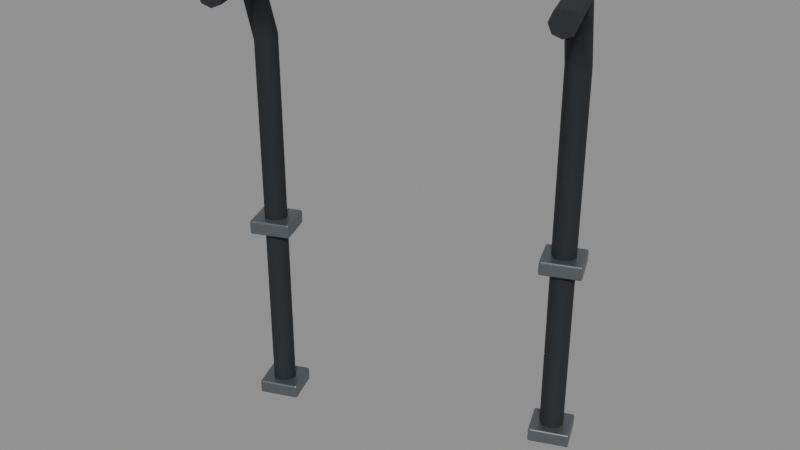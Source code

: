 # Source: BD_E03_PowerConnections.blend  (saved by Blender 5.2.45; exported with 4.5.12 LTS)
import bpy
from mathutils import Matrix  # noqa: F401  (used for matrix-valued properties, if any)

bpy.ops.wm.read_factory_settings(use_empty=True)
scene = bpy.context.scene
scene.name = 'Scene'

# ---- materials (node trees are filled in below, after node groups)
mat_b4o_rubber = bpy.data.materials.new('B4O_Rubber')
mat_b4o_rubber.diffuse_color = (0.015, 0.018, 0.022, 1.0)
mat_b4o_steel = bpy.data.materials.new('B4O_Steel')
mat_b4o_steel.diffuse_color = (0.18, 0.2, 0.22, 1.0)

# ---- material node trees
mat_b4o_rubber.use_nodes = True; mat_b4o_rubber.node_tree.nodes.clear()
_N = mat_b4o_rubber.node_tree.nodes; _L = mat_b4o_rubber.node_tree.links
n0 = _N.new('ShaderNodeBsdfPrincipled'); n0.name = 'Principled BSDF'; n0.location = (-200, 100)
n0.inputs[0].default_value = (0.015, 0.018, 0.022, 1.0)
n0.inputs[2].default_value = 0.8
n0.inputs[10].default_value = 0.005
n1 = _N.new('ShaderNodeOutputMaterial'); n1.name = 'Material Output'; n1.location = (200, 100)
_L.new(n0.outputs[0], n1.inputs[0])
n1.is_active_output = True
mat_b4o_steel.use_nodes = True; mat_b4o_steel.node_tree.nodes.clear()
_N = mat_b4o_steel.node_tree.nodes; _L = mat_b4o_steel.node_tree.links
n0 = _N.new('ShaderNodeBsdfPrincipled'); n0.name = 'Principled BSDF'; n0.location = (-200, 100)
n0.inputs[0].default_value = (0.18, 0.2, 0.22, 1.0)
n0.inputs[1].default_value = 0.75
n0.inputs[2].default_value = 0.38
n0.inputs[10].default_value = 0.005
n1 = _N.new('ShaderNodeOutputMaterial'); n1.name = 'Material Output'; n1.location = (200, 100)
_L.new(n0.outputs[0], n1.inputs[0])
n1.is_active_output = True

# ---- meshes
me_powercable = bpy.data.meshes.new('PowerCable')
me_powercable.from_pydata([(0.28, 0.6095, 2.228), (0.2977, 0.6095, 2.235), (0.3154, 0.6095, 2.228), (0.3227, 0.6095, 2.21), (0.3154, 0.6095, 2.192), (0.2977, 0.6095, 2.185), (0.28, 0.6095, 2.192), (0.2727, 0.6095, 2.21), (0.28, 0.3718, 1.28), (0.2977, 0.3645, 1.28), (0.3154, 0.3718, 1.28), (0.3227, 0.3895, 1.28), (0.3154, 0.4072, 1.28), (0.2977, 0.4145, 1.28), (0.28, 0.4072, 1.28), (0.2727, 0.3895, 1.28), (0.28, 0.3718, 1.28), (0.2977, 0.3645, 1.28), (0.3154, 0.3718, 1.28), (0.3227, 0.3895, 1.28), (0.3154, 0.4072, 1.28), (0.2977, 0.4145, 1.28), (0.28, 0.4072, 1.28), (0.2727, 0.3895, 1.28), (0.28, 0.3722, 2.074), (0.2977, 0.365, 2.075), (0.3154, 0.3722, 2.074), (0.3227, 0.3895, 2.07), (0.3154, 0.4068, 2.066), (0.2977, 0.414, 2.065), (0.28, 0.4068, 2.066), (0.2727, 0.3895, 2.07), (0.28, 0.4398, 2.225), (0.2977, 0.4357, 2.231), (0.3154, 0.4398, 2.225), (0.3227, 0.4495, 2.21), (0.3154, 0.4592, 2.195), (0.2977, 0.4633, 2.189), (0.28, 0.4592, 2.195), (0.2727, 0.4495, 2.21), (0.28, 0.6095, 2.228), (0.2977, 0.6095, 2.235), (0.3154, 0.6095, 2.228), (0.3227, 0.6095, 2.21), (0.3154, 0.6095, 2.192), (0.2977, 0.6095, 2.185), (0.28, 0.6095, 2.192), (0.2727, 0.6095, 2.21)], [], [(6, 4, 5), (7, 4, 6), (7, 3, 4), (0, 3, 7), (0, 2, 3), (1, 2, 0), (12, 14, 13), (11, 14, 12), (11, 15, 14), (10, 15, 11), (10, 8, 15), (9, 8, 10), (16, 24, 31, 23), (17, 25, 24, 16), (18, 26, 25, 17), (19, 27, 26, 18), (20, 28, 27, 19), (21, 29, 28, 20), (22, 30, 29, 21), (23, 31, 30, 22), (24, 32, 39, 31), (25, 33, 32, 24), (26, 34, 33, 25), (27, 35, 34, 26), (28, 36, 35, 27), (29, 37, 36, 28), (30, 38, 37, 29), (31, 39, 38, 30), (32, 40, 47, 39), (33, 41, 40, 32), (34, 42, 41, 33), (35, 43, 42, 34), (36, 44, 43, 35), (37, 45, 44, 36), (38, 46, 45, 37), (39, 47, 46, 38)])
me_powercable.polygons.foreach_set('use_smooth', [True] * 36)
_uv = me_powercable.uv_layers.new(name='UVMap')
_uv.uv.foreach_set('vector', [2.696, 2.192, 2.663, 2.192, 2.68, 2.185, 2.703, 2.21, 2.663, 2.192, 2.696, 2.192, 2.703, 2.21, 2.657, 2.21, 2.663, 2.192, 2.696, 2.228, 2.657, 2.21, 2.703, 2.21, 2.696, 2.228, 2.663, 2.228, 2.657, 2.21, 2.68, 2.235, 2.663, 2.228, 2.696, 2.228, 2.584, -6.896, 2.617, -6.882, 2.604, -6.895, 2.571, -6.882, 2.617, -6.882, 2.584, -6.896, 2.571, -6.882, 2.617, -6.863, 2.617, -6.882, 2.571, -6.863, 2.617, -6.863, 2.571, -6.882, 2.571, -6.863, 2.603, -6.849, 2.617, -6.863, 2.584, -6.849, 2.603, -6.849, 2.571, -6.863, -6.849, 1.28, -6.85, 2.074, -6.863, 2.07, -6.863, 1.28, 2.584, 1.28, 2.584, 2.075, 2.603, 2.074, 2.603, 1.28, 2.571, 1.28, 2.571, 2.074, 2.584, 2.075, 2.584, 1.28, -6.882, 1.28, -6.882, 2.07, -6.863, 2.074, -6.863, 1.28, -6.896, 1.28, -6.895, 2.066, -6.882, 2.07, -6.882, 1.28, 2.604, 1.28, 2.603, 2.065, 2.584, 2.066, 2.584, 1.28, 2.617, 1.28, 2.617, 2.066, 2.603, 2.065, 2.604, 1.28, -6.863, 1.28, -6.863, 2.07, -6.881, 2.066, -6.882, 1.28, -6.85, 2.074, -6.912, 2.225, -6.918, 2.21, -6.863, 2.07, 2.584, 2.075, 2.612, 2.231, 2.63, 2.225, 2.603, 2.074, 2.571, 2.074, 2.597, 2.225, 2.612, 2.231, 2.584, 2.075, -6.882, 2.07, -6.937, 2.21, -6.926, 2.225, -6.863, 2.074, -6.895, 2.066, -6.943, 2.195, -6.937, 2.21, -6.882, 2.07, 2.603, 2.065, 2.623, 2.189, 2.605, 2.195, 2.584, 2.066, 2.617, 2.066, 2.637, 2.195, 2.623, 2.189, 2.603, 2.065, -6.863, 2.07, -6.918, 2.21, -6.93, 2.195, -6.881, 2.066, -6.912, 2.225, -7.068, 2.228, -7.065, 2.21, -6.918, 2.21, 2.612, -6.915, 2.68, -7.075, 2.696, -7.068, 2.63, -6.912, 2.597, -6.926, 2.663, -7.082, 2.68, -7.075, 2.612, -6.915, -6.937, 2.21, -7.085, 2.21, -7.082, 2.228, -6.926, 2.225, -6.943, 2.195, -7.082, 2.192, -7.085, 2.21, -6.937, 2.21, 2.623, -6.94, 2.68, -7.075, 2.663, -7.082, 2.605, -6.943, 2.637, -6.93, 2.696, -7.068, 2.68, -7.075, 2.623, -6.94, -6.918, 2.21, -7.065, 2.21, -7.068, 2.192, -6.93, 2.195])
me_powercable.materials.append(mat_b4o_rubber)
me_powercable.auto_texspace = False
me_powercable.update()
me_cableclip = bpy.data.meshes.new('CableClip')
me_cableclip.from_pydata([(0.3402, 0.4295, 1.265), (0.2552, 0.4295, 1.265), (0.2552, 0.3495, 1.265), (0.3402, 0.3495, 1.265), (0.3402, 0.4295, 1.295), (0.2552, 0.4295, 1.295), (0.2552, 0.3495, 1.295), (0.3402, 0.3495, 1.295)], [], [(0, 3, 2, 1), (4, 5, 6, 7), (0, 1, 5, 4), (1, 2, 6, 5), (2, 3, 7, 6), (3, 0, 4, 7)])
_uv = me_cableclip.uv_layers.new(name='UVMap')
_uv.uv.foreach_set('vector', [2.57, -6.926, 2.539, -6.852, 2.617, -6.819, 2.648, -6.893, 2.57, -6.926, 2.648, -6.893, 2.617, -6.819, 2.539, -6.852, 2.57, 1.265, 2.648, 1.265, 2.648, 1.295, 2.57, 1.295, -6.893, 1.265, -6.819, 1.265, -6.819, 1.295, -6.893, 1.295, 2.617, 1.265, 2.539, 1.265, 2.539, 1.295, 2.617, 1.295, -6.852, 1.265, -6.926, 1.265, -6.926, 1.295, -6.852, 1.295])
me_cableclip.materials.append(mat_b4o_steel)
me_cableclip.update()
me_cableclip_001 = bpy.data.meshes.new('CableClip.001')
me_cableclip_001.from_pydata([(0.3402, 0.4295, 1.659), (0.2552, 0.4295, 1.659), (0.2552, 0.3495, 1.659), (0.3402, 0.3495, 1.659), (0.3402, 0.4295, 1.689), (0.2552, 0.4295, 1.689), (0.2552, 0.3495, 1.689), (0.3402, 0.3495, 1.689)], [], [(0, 3, 2, 1), (4, 5, 6, 7), (0, 1, 5, 4), (1, 2, 6, 5), (2, 3, 7, 6), (3, 0, 4, 7)])
_uv = me_cableclip_001.uv_layers.new(name='UVMap')
_uv.uv.foreach_set('vector', [2.57, -6.926, 2.539, -6.852, 2.617, -6.819, 2.648, -6.893, 2.57, -6.926, 2.648, -6.893, 2.617, -6.819, 2.539, -6.852, 2.57, 1.659, 2.648, 1.659, 2.648, 1.689, 2.57, 1.689, -6.893, 1.659, -6.819, 1.659, -6.819, 1.689, -6.893, 1.689, 2.617, 1.659, 2.539, 1.659, 2.539, 1.689, 2.617, 1.689, -6.852, 1.659, -6.926, 1.659, -6.926, 1.689, -6.852, 1.689])
me_cableclip_001.materials.append(mat_b4o_steel)
me_cableclip_001.update()
me_powercable_001 = bpy.data.meshes.new('PowerCable.001')
me_powercable_001.from_pydata([(-0.3154, 0.6095, 2.228), (-0.2977, 0.6095, 2.235), (-0.28, 0.6095, 2.228), (-0.2727, 0.6095, 2.21), (-0.28, 0.6095, 2.192), (-0.2977, 0.6095, 2.185), (-0.3154, 0.6095, 2.192), (-0.3227, 0.6095, 2.21), (-0.3154, 0.3718, 1.28), (-0.2977, 0.3645, 1.28), (-0.28, 0.3718, 1.28), (-0.2727, 0.3895, 1.28), (-0.28, 0.4072, 1.28), (-0.2977, 0.4145, 1.28), (-0.3154, 0.4072, 1.28), (-0.3227, 0.3895, 1.28), (-0.3154, 0.3718, 1.28), (-0.2977, 0.3645, 1.28), (-0.28, 0.3718, 1.28), (-0.2727, 0.3895, 1.28), (-0.28, 0.4072, 1.28), (-0.2977, 0.4145, 1.28), (-0.3154, 0.4072, 1.28), (-0.3227, 0.3895, 1.28), (-0.3154, 0.3722, 2.074), (-0.2977, 0.365, 2.075), (-0.28, 0.3722, 2.074), (-0.2727, 0.3895, 2.07), (-0.28, 0.4068, 2.066), (-0.2977, 0.414, 2.065), (-0.3154, 0.4068, 2.066), (-0.3227, 0.3895, 2.07), (-0.3154, 0.4398, 2.225), (-0.2977, 0.4357, 2.231), (-0.28, 0.4398, 2.225), (-0.2727, 0.4495, 2.21), (-0.28, 0.4592, 2.195), (-0.2977, 0.4633, 2.189), (-0.3154, 0.4592, 2.195), (-0.3227, 0.4495, 2.21), (-0.3154, 0.6095, 2.228), (-0.2977, 0.6095, 2.235), (-0.28, 0.6095, 2.228), (-0.2727, 0.6095, 2.21), (-0.28, 0.6095, 2.192), (-0.2977, 0.6095, 2.185), (-0.3154, 0.6095, 2.192), (-0.3227, 0.6095, 2.21)], [], [(6, 4, 5), (7, 4, 6), (7, 3, 4), (0, 3, 7), (0, 2, 3), (1, 2, 0), (12, 14, 13), (11, 14, 12), (11, 15, 14), (10, 15, 11), (10, 8, 15), (9, 8, 10), (16, 24, 31, 23), (17, 25, 24, 16), (18, 26, 25, 17), (19, 27, 26, 18), (20, 28, 27, 19), (21, 29, 28, 20), (22, 30, 29, 21), (23, 31, 30, 22), (24, 32, 39, 31), (25, 33, 32, 24), (26, 34, 33, 25), (27, 35, 34, 26), (28, 36, 35, 27), (29, 37, 36, 28), (30, 38, 37, 29), (31, 39, 38, 30), (32, 40, 47, 39), (33, 41, 40, 32), (34, 42, 41, 33), (35, 43, 42, 34), (36, 44, 43, 35), (37, 45, 44, 36), (38, 46, 45, 37), (39, 47, 46, 38)])
me_powercable_001.polygons.foreach_set('use_smooth', [True] * 36)
_uv = me_powercable_001.uv_layers.new(name='UVMap')
_uv.uv.foreach_set('vector', [3.244, 2.192, 3.211, 2.192, 3.228, 2.185, 3.251, 2.21, 3.211, 2.192, 3.244, 2.192, 3.251, 2.21, 3.205, 2.21, 3.211, 2.192, 3.244, 2.228, 3.205, 2.21, 3.251, 2.21, 3.244, 2.228, 3.211, 2.228, 3.205, 2.21, 3.228, 2.235, 3.211, 2.228, 3.244, 2.228, 3.132, -6.663, 3.165, -6.649, 3.152, -6.663, 3.119, -6.649, 3.165, -6.649, 3.132, -6.663, 3.119, -6.649, 3.165, -6.63, 3.165, -6.649, 3.119, -6.63, 3.165, -6.63, 3.119, -6.649, 3.119, -6.63, 3.151, -6.617, 3.165, -6.63, 3.132, -6.617, 3.151, -6.617, 3.119, -6.63, -6.617, 1.28, -6.617, 2.074, -6.63, 2.07, -6.63, 1.28, 3.132, 1.28, 3.132, 2.075, 3.151, 2.074, 3.151, 1.28, 3.119, 1.28, 3.119, 2.074, 3.132, 2.075, 3.132, 1.28, -6.649, 1.28, -6.649, 2.07, -6.631, 2.074, -6.63, 1.28, -6.663, 1.28, -6.663, 2.066, -6.649, 2.07, -6.649, 1.28, 3.152, 1.28, 3.151, 2.065, 3.132, 2.066, 3.132, 1.28, 3.165, 1.28, 3.165, 2.066, 3.151, 2.065, 3.152, 1.28, -6.63, 1.28, -6.63, 2.07, -6.649, 2.066, -6.649, 1.28, -6.617, 2.074, -6.679, 2.225, -6.685, 2.21, -6.63, 2.07, 3.132, 2.075, 3.16, 2.231, 3.178, 2.225, 3.151, 2.074, 3.119, 2.074, 3.145, 2.225, 3.16, 2.231, 3.132, 2.075, -6.649, 2.07, -6.705, 2.21, -6.693, 2.225, -6.631, 2.074, -6.663, 2.066, -6.711, 2.195, -6.705, 2.21, -6.649, 2.07, 3.151, 2.065, 3.171, 2.189, 3.153, 2.195, 3.132, 2.066, 3.165, 2.066, 3.185, 2.195, 3.171, 2.189, 3.151, 2.065, -6.63, 2.07, -6.685, 2.21, -6.697, 2.195, -6.649, 2.066, -6.679, 2.225, -6.835, 2.228, -6.832, 2.21, -6.685, 2.21, 3.16, -6.682, 3.228, -6.842, 3.244, -6.835, 3.178, -6.679, 3.145, -6.693, 3.211, -6.849, 3.228, -6.842, 3.16, -6.682, -6.705, 2.21, -6.852, 2.21, -6.849, 2.228, -6.693, 2.225, -6.711, 2.195, -6.849, 2.192, -6.852, 2.21, -6.705, 2.21, 3.171, -6.708, 3.228, -6.842, 3.211, -6.849, 3.153, -6.711, 3.185, -6.697, 3.244, -6.835, 3.228, -6.842, 3.171, -6.708, -6.685, 2.21, -6.832, 2.21, -6.835, 2.192, -6.697, 2.195])
me_powercable_001.materials.append(mat_b4o_rubber)
me_powercable_001.auto_texspace = False
me_powercable_001.update()
me_cableclip_002 = bpy.data.meshes.new('CableClip.002')
me_cableclip_002.from_pydata([(-0.2552, 0.4295, 1.265), (-0.3402, 0.4295, 1.265), (-0.3402, 0.3495, 1.265), (-0.2552, 0.3495, 1.265), (-0.2552, 0.4295, 1.295), (-0.3402, 0.4295, 1.295), (-0.3402, 0.3495, 1.295), (-0.2552, 0.3495, 1.295)], [], [(0, 3, 2, 1), (4, 5, 6, 7), (0, 1, 5, 4), (1, 2, 6, 5), (2, 3, 7, 6), (3, 0, 4, 7)])
_uv = me_cableclip_002.uv_layers.new(name='UVMap')
_uv.uv.foreach_set('vector', [3.118, -6.693, 3.087, -6.62, 3.165, -6.586, 3.197, -6.66, 3.118, -6.693, 3.197, -6.66, 3.165, -6.586, 3.087, -6.62, 3.118, 1.265, 3.197, 1.265, 3.197, 1.295, 3.118, 1.295, -6.66, 1.265, -6.586, 1.265, -6.586, 1.295, -6.66, 1.295, 3.165, 1.265, 3.087, 1.265, 3.087, 1.295, 3.165, 1.295, -6.62, 1.265, -6.693, 1.265, -6.693, 1.295, -6.62, 1.295])
me_cableclip_002.materials.append(mat_b4o_steel)
me_cableclip_002.update()
me_cableclip_003 = bpy.data.meshes.new('CableClip.003')
me_cableclip_003.from_pydata([(-0.2552, 0.4295, 1.659), (-0.3402, 0.4295, 1.659), (-0.3402, 0.3495, 1.659), (-0.2552, 0.3495, 1.659), (-0.2552, 0.4295, 1.689), (-0.3402, 0.4295, 1.689), (-0.3402, 0.3495, 1.689), (-0.2552, 0.3495, 1.689)], [], [(0, 3, 2, 1), (4, 5, 6, 7), (0, 1, 5, 4), (1, 2, 6, 5), (2, 3, 7, 6), (3, 0, 4, 7)])
_uv = me_cableclip_003.uv_layers.new(name='UVMap')
_uv.uv.foreach_set('vector', [3.118, -6.693, 3.087, -6.62, 3.165, -6.586, 3.197, -6.66, 3.118, -6.693, 3.197, -6.66, 3.165, -6.586, 3.087, -6.62, 3.118, 1.659, 3.197, 1.659, 3.197, 1.689, 3.118, 1.689, -6.66, 1.659, -6.586, 1.659, -6.586, 1.689, -6.66, 1.689, 3.165, 1.659, 3.087, 1.659, 3.087, 1.689, 3.165, 1.689, -6.62, 1.659, -6.693, 1.659, -6.693, 1.689, -6.62, 1.689])
me_cableclip_003.materials.append(mat_b4o_steel)
me_cableclip_003.update()

# ---- objects
ob_powercable = bpy.data.objects.new('PowerCable', me_powercable)
ob_cableclip = bpy.data.objects.new('CableClip', me_cableclip)
ob_cableclip_001 = bpy.data.objects.new('CableClip.001', me_cableclip_001)
ob_powercable_001 = bpy.data.objects.new('PowerCable.001', me_powercable_001)
ob_cableclip_002 = bpy.data.objects.new('CableClip.002', me_cableclip_002)
ob_cableclip_003 = bpy.data.objects.new('CableClip.003', me_cableclip_003)

# ---- transforms, parenting, visibility, modifiers, constraints
ob_powercable.location = (2.716, -6.398, 0.0)
ob_powercable.rotation_euler = (0.0, 0.0, -2.74)
ob_cableclip.location = (2.716, -6.398, 0.0)
ob_cableclip.rotation_euler = (0.0, 0.0, -2.74)
_m = ob_cableclip.modifiers.new('Manufactured_Bevel', 'BEVEL')
_m.width = 0.004
_m.width_pct = 0.004
_m.segments = 3
_m.angle_limit = 0.48
_m.harden_normals = True
_m = ob_cableclip.modifiers.new('Weighted_Normal', 'WEIGHTED_NORMAL')
_m.keep_sharp = True
ob_cableclip_001.location = (2.716, -6.398, 0.0)
ob_cableclip_001.rotation_euler = (0.0, 0.0, -2.74)
_m = ob_cableclip_001.modifiers.new('Manufactured_Bevel', 'BEVEL')
_m.width = 0.004
_m.width_pct = 0.004
_m.segments = 3
_m.angle_limit = 0.48
_m.harden_normals = True
_m = ob_cableclip_001.modifiers.new('Weighted_Normal', 'WEIGHTED_NORMAL')
_m.keep_sharp = True
ob_powercable_001.location = (2.716, -6.398, 0.0)
ob_powercable_001.rotation_euler = (0.0, 0.0, -2.74)
ob_cableclip_002.location = (2.716, -6.398, 0.0)
ob_cableclip_002.rotation_euler = (0.0, 0.0, -2.74)
_m = ob_cableclip_002.modifiers.new('Manufactured_Bevel', 'BEVEL')
_m.width = 0.004
_m.width_pct = 0.004
_m.segments = 3
_m.angle_limit = 0.48
_m.harden_normals = True
_m = ob_cableclip_002.modifiers.new('Weighted_Normal', 'WEIGHTED_NORMAL')
_m.keep_sharp = True
ob_cableclip_003.location = (2.716, -6.398, 0.0)
ob_cableclip_003.rotation_euler = (0.0, 0.0, -2.74)
_m = ob_cableclip_003.modifiers.new('Manufactured_Bevel', 'BEVEL')
_m.width = 0.004
_m.width_pct = 0.004
_m.segments = 3
_m.angle_limit = 0.48
_m.harden_normals = True
_m = ob_cableclip_003.modifiers.new('Weighted_Normal', 'WEIGHTED_NORMAL')
_m.keep_sharp = True

# ---- collection membership
scene.collection.objects.link(ob_powercable)
scene.collection.objects.link(ob_cableclip)
scene.collection.objects.link(ob_cableclip_001)
scene.collection.objects.link(ob_powercable_001)
scene.collection.objects.link(ob_cableclip_002)
scene.collection.objects.link(ob_cableclip_003)

# ---- scene / render settings (as saved in the file)
scene.frame_start = 1; scene.frame_end = 250; scene.frame_set(1)
scene.render.engine = 'BLENDER_EEVEE_NEXT'
scene.render.bake_bias = 0.0
scene.render.bake_samples = 0
scene.render.compositor_device = 'GPU'
scene.eevee.use_volume_custom_range = False
scene.eevee.fast_gi_thickness_near = 0.1
scene.eevee.fast_gi_thickness_far = 0.0
scene.eevee.ray_tracing_options.screen_trace_thickness = 0.1
bpy.context.view_layer.update()

# ---- added for rendering (the .blend has no active camera and no usable light): camera, sun + grey world if the file has none
cam_auto = bpy.data.cameras.new('AutoCamera')
cam_auto.lens = 50.0
cam_auto.sensor_width = 36.0
cam_auto.clip_end = 1000.0
ob_auto_camera = bpy.data.objects.new('AutoCamera', cam_auto)
scene.collection.objects.link(ob_auto_camera)
ob_auto_camera.location = (4.09943, -8.28093, 2.71389)
ob_auto_camera.rotation_euler = (1.09748, -7.21219e-08, 0.694738)
scene.camera = ob_auto_camera
light_auto_sun = bpy.data.lights.new('AutoSun', 'SUN')
light_auto_sun.energy = 3.0
light_auto_sun.angle = 0.0523599
ob_auto_sun = bpy.data.objects.new('AutoSun', light_auto_sun)
scene.collection.objects.link(ob_auto_sun)
ob_auto_sun.rotation_euler = (0.872665, 0.174533, 0.523599)
if scene.world is None:
    world_auto = bpy.data.worlds.new('AutoWorld')
    world_auto.color = (0.3, 0.3, 0.3)
    scene.world = world_auto
bpy.context.view_layer.update()
